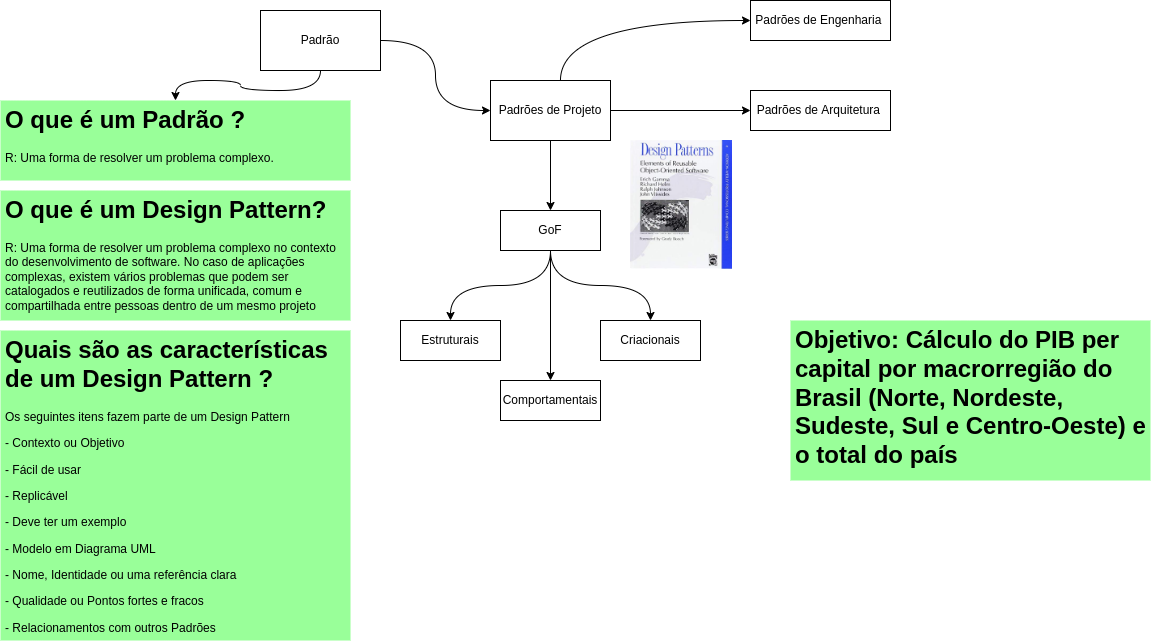

The diagram above was exported from draw.io. Its source (the exported page's mxGraphModel, read from the mxfile embedded in the PNG):
<mxGraphModel dx="2317" dy="561" grid="1" gridSize="10" guides="1" tooltips="1" connect="1" arrows="1" fold="1" page="1" pageScale="1" pageWidth="827" pageHeight="1169" math="0" shadow="0">
  <root>
    <mxCell id="0" />
    <mxCell id="1" parent="0" />
    <mxCell id="jt_v8_ZqYYc-CAZ56Jwv-5" style="edgeStyle=orthogonalEdgeStyle;rounded=0;orthogonalLoop=1;jettySize=auto;html=1;" parent="1" source="jt_v8_ZqYYc-CAZ56Jwv-2" target="jt_v8_ZqYYc-CAZ56Jwv-3" edge="1">
      <mxGeometry relative="1" as="geometry" />
    </mxCell>
    <mxCell id="jt_v8_ZqYYc-CAZ56Jwv-6" style="edgeStyle=orthogonalEdgeStyle;rounded=0;orthogonalLoop=1;jettySize=auto;html=1;curved=1;" parent="1" source="jt_v8_ZqYYc-CAZ56Jwv-2" target="jt_v8_ZqYYc-CAZ56Jwv-4" edge="1">
      <mxGeometry relative="1" as="geometry" />
    </mxCell>
    <mxCell id="jt_v8_ZqYYc-CAZ56Jwv-8" style="edgeStyle=orthogonalEdgeStyle;rounded=0;orthogonalLoop=1;jettySize=auto;html=1;entryX=0;entryY=0.5;entryDx=0;entryDy=0;exitX=0.583;exitY=0;exitDx=0;exitDy=0;exitPerimeter=0;curved=1;" parent="1" source="jt_v8_ZqYYc-CAZ56Jwv-2" target="jt_v8_ZqYYc-CAZ56Jwv-7" edge="1">
      <mxGeometry relative="1" as="geometry" />
    </mxCell>
    <mxCell id="jt_v8_ZqYYc-CAZ56Jwv-2" value="Padrões de Projeto" style="rounded=0;whiteSpace=wrap;html=1;" parent="1" vertex="1">
      <mxGeometry x="150" y="160" width="120" height="60" as="geometry" />
    </mxCell>
    <mxCell id="jt_v8_ZqYYc-CAZ56Jwv-12" style="edgeStyle=orthogonalEdgeStyle;rounded=0;orthogonalLoop=1;jettySize=auto;html=1;exitX=0.5;exitY=1;exitDx=0;exitDy=0;curved=1;" parent="1" source="jt_v8_ZqYYc-CAZ56Jwv-3" target="jt_v8_ZqYYc-CAZ56Jwv-9" edge="1">
      <mxGeometry relative="1" as="geometry" />
    </mxCell>
    <mxCell id="jt_v8_ZqYYc-CAZ56Jwv-14" style="edgeStyle=orthogonalEdgeStyle;rounded=0;orthogonalLoop=1;jettySize=auto;html=1;curved=1;exitX=0.5;exitY=1;exitDx=0;exitDy=0;" parent="1" source="jt_v8_ZqYYc-CAZ56Jwv-3" target="jt_v8_ZqYYc-CAZ56Jwv-11" edge="1">
      <mxGeometry relative="1" as="geometry">
        <mxPoint x="210" y="370" as="sourcePoint" />
      </mxGeometry>
    </mxCell>
    <mxCell id="jt_v8_ZqYYc-CAZ56Jwv-15" style="edgeStyle=orthogonalEdgeStyle;rounded=0;orthogonalLoop=1;jettySize=auto;html=1;" parent="1" source="jt_v8_ZqYYc-CAZ56Jwv-3" target="jt_v8_ZqYYc-CAZ56Jwv-10" edge="1">
      <mxGeometry relative="1" as="geometry" />
    </mxCell>
    <mxCell id="jt_v8_ZqYYc-CAZ56Jwv-3" value="GoF" style="rounded=0;whiteSpace=wrap;html=1;" parent="1" vertex="1">
      <mxGeometry x="160" y="290" width="100" height="40" as="geometry" />
    </mxCell>
    <mxCell id="jt_v8_ZqYYc-CAZ56Jwv-4" value="Padrões de Arquitetura&amp;nbsp;" style="rounded=0;whiteSpace=wrap;html=1;" parent="1" vertex="1">
      <mxGeometry x="410" y="170" width="140" height="40" as="geometry" />
    </mxCell>
    <mxCell id="jt_v8_ZqYYc-CAZ56Jwv-7" value="Padrões de Engenharia&amp;nbsp;" style="rounded=0;whiteSpace=wrap;html=1;" parent="1" vertex="1">
      <mxGeometry x="410" y="80" width="140" height="40" as="geometry" />
    </mxCell>
    <mxCell id="jt_v8_ZqYYc-CAZ56Jwv-9" value="Estruturais" style="rounded=0;whiteSpace=wrap;html=1;" parent="1" vertex="1">
      <mxGeometry x="60" y="400" width="100" height="40" as="geometry" />
    </mxCell>
    <mxCell id="jt_v8_ZqYYc-CAZ56Jwv-10" value="Comportamentais" style="rounded=0;whiteSpace=wrap;html=1;" parent="1" vertex="1">
      <mxGeometry x="160" y="460" width="100" height="40" as="geometry" />
    </mxCell>
    <mxCell id="jt_v8_ZqYYc-CAZ56Jwv-11" value="Criacionais" style="rounded=0;whiteSpace=wrap;html=1;" parent="1" vertex="1">
      <mxGeometry x="260" y="400" width="100" height="40" as="geometry" />
    </mxCell>
    <mxCell id="jt_v8_ZqYYc-CAZ56Jwv-17" value="&lt;h1&gt;O que é um Padrão ?&lt;/h1&gt;&lt;p&gt;R: Uma forma de resolver um problema complexo.&amp;nbsp;&lt;/p&gt;" style="text;html=1;strokeColor=none;fillColor=#99FF99;spacing=5;spacingTop=-20;whiteSpace=wrap;overflow=hidden;rounded=0;" parent="1" vertex="1">
      <mxGeometry x="-340" y="180" width="350" height="80" as="geometry" />
    </mxCell>
    <mxCell id="jt_v8_ZqYYc-CAZ56Jwv-19" style="edgeStyle=orthogonalEdgeStyle;rounded=0;orthogonalLoop=1;jettySize=auto;html=1;entryX=0;entryY=0.5;entryDx=0;entryDy=0;curved=1;" parent="1" source="jt_v8_ZqYYc-CAZ56Jwv-18" target="jt_v8_ZqYYc-CAZ56Jwv-2" edge="1">
      <mxGeometry relative="1" as="geometry" />
    </mxCell>
    <mxCell id="jt_v8_ZqYYc-CAZ56Jwv-20" style="edgeStyle=orthogonalEdgeStyle;curved=1;rounded=0;orthogonalLoop=1;jettySize=auto;html=1;" parent="1" source="jt_v8_ZqYYc-CAZ56Jwv-18" target="jt_v8_ZqYYc-CAZ56Jwv-17" edge="1">
      <mxGeometry relative="1" as="geometry" />
    </mxCell>
    <mxCell id="jt_v8_ZqYYc-CAZ56Jwv-18" value="Padrão" style="rounded=0;whiteSpace=wrap;html=1;" parent="1" vertex="1">
      <mxGeometry x="-80" y="90" width="120" height="60" as="geometry" />
    </mxCell>
    <mxCell id="jt_v8_ZqYYc-CAZ56Jwv-21" value="&lt;h1&gt;O que é um Design Pattern?&lt;/h1&gt;&lt;p&gt;R: Uma forma de resolver um problema complexo no contexto do desenvolvimento de software. No caso de aplicações complexas, existem vários problemas que podem ser catalogados e reutilizados de forma unificada, comum e compartilhada entre pessoas dentro de um mesmo projeto&amp;nbsp;&lt;/p&gt;" style="text;html=1;strokeColor=none;fillColor=#99FF99;spacing=5;spacingTop=-20;whiteSpace=wrap;overflow=hidden;rounded=0;" parent="1" vertex="1">
      <mxGeometry x="-340" y="270" width="350" height="130" as="geometry" />
    </mxCell>
    <mxCell id="jt_v8_ZqYYc-CAZ56Jwv-22" value="&lt;h1&gt;Quais são as características de um Design Pattern ?&lt;/h1&gt;&lt;p&gt;Os seguintes itens fazem parte de um Design Pattern&lt;/p&gt;&lt;p&gt;- Contexto ou Objetivo&amp;nbsp;&lt;/p&gt;&lt;p&gt;- Fácil de usar&amp;nbsp;&lt;/p&gt;&lt;p&gt;- Replicável&amp;nbsp;&lt;/p&gt;&lt;p&gt;- Deve ter um exemplo&lt;/p&gt;&lt;p&gt;- Modelo em Diagrama UML&lt;/p&gt;&lt;p&gt;- Nome, Identidade ou uma referência clara&lt;/p&gt;&lt;p&gt;- Qualidade ou Pontos fortes e fracos&lt;/p&gt;&lt;p&gt;- Relacionamentos com outros Padrões&lt;/p&gt;&lt;p&gt;&lt;br&gt;&lt;/p&gt;" style="text;html=1;strokeColor=none;fillColor=#99FF99;spacing=5;spacingTop=-20;whiteSpace=wrap;overflow=hidden;rounded=0;" parent="1" vertex="1">
      <mxGeometry x="-340" y="410" width="350" height="310" as="geometry" />
    </mxCell>
    <mxCell id="jt_v8_ZqYYc-CAZ56Jwv-23" value="" style="shape=image;verticalLabelPosition=bottom;labelBackgroundColor=default;verticalAlign=top;aspect=fixed;imageAspect=0;image=https://journaldev.nyc3.digitaloceanspaces.com/2019/08/gangs-of-four-design-patterns-book.png;" parent="1" vertex="1">
      <mxGeometry x="290" y="220" width="102" height="128.74" as="geometry" />
    </mxCell>
    <mxCell id="6xOfmntJFhDrFjX6a7G7-1" value="&lt;h1&gt;Objetivo: Cálculo do PIB per capital por macrorregião do Brasil (Norte, Nordeste, Sudeste, Sul e Centro-Oeste) e o total do país&lt;/h1&gt;" style="text;html=1;strokeColor=none;fillColor=#99FF99;spacing=5;spacingTop=-20;whiteSpace=wrap;overflow=hidden;rounded=0;" vertex="1" parent="1">
      <mxGeometry x="450" y="400" width="360" height="160" as="geometry" />
    </mxCell>
  </root>
</mxGraphModel>